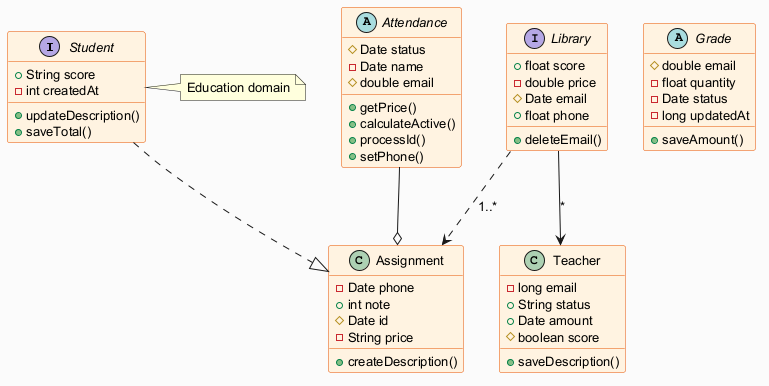

The diagram above was rendered by PlantUML. Its source (embedded in the PNG):
@startuml
skinparam backgroundColor #FAFAFA
skinparam classBackgroundColor #FFF3E0
skinparam classBorderColor #E65100
skinparam defaultFontSize 13
interface Student {
  +String score
  -int createdAt
  +updateDescription()
  +saveTotal()
}
class Teacher {
  -long email
  +String status
  +Date amount
  #boolean score
  +saveDescription()
}
abstract class Attendance {
  #Date status
  -Date name
  #double email
  +getPrice()
  +calculateActive()
  +processId()
  +setPhone()
}
abstract class Grade {
  #double email
  -float quantity
  -Date status
  -long updatedAt
  +saveAmount()
}
interface Library {
  +float score
  -double price
  #Date email
  +float phone
  +deleteEmail()
}
class Assignment {
  -Date phone
  +int note
  #Date id
  -String price
  +createDescription()
}
Library --> Teacher : "*"
Attendance --o Assignment
Student ..|> Assignment
Library ..> Assignment : "1..*"
note right of Student : Education domain
@enduml